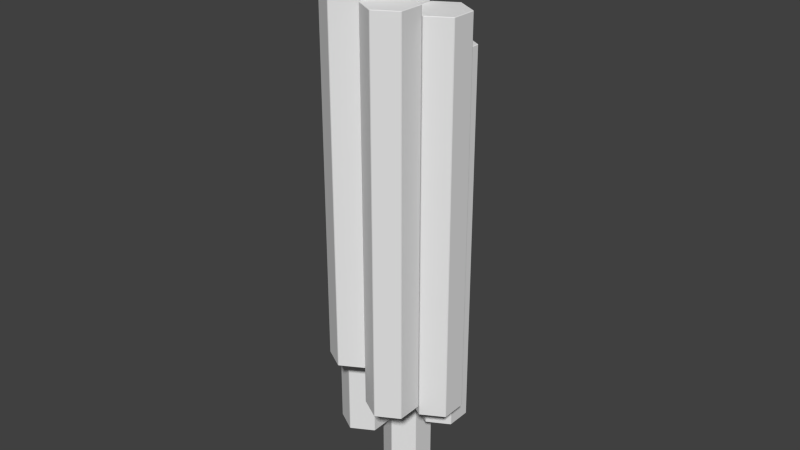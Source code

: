 # Source: Hex_Tower.blend  (saved by Blender 2.76.0; exported with 4.5.12 LTS)
import bpy
from mathutils import Matrix  # noqa: F401  (used for matrix-valued properties, if any)

bpy.ops.wm.read_factory_settings(use_empty=True)
scene = bpy.context.scene
scene.name = 'Scene'

# ---- collections
col_collection_1 = bpy.data.collections.new('Collection 1'); scene.collection.children.link(col_collection_1)

# ---- world
world_world = bpy.data.worlds.new('World'); scene.world = world_world
world_world.color = (0.05088, 0.05088, 0.05088)
world_world.use_sun_shadow = False
world_world.sun_shadow_jitter_overblur = 0.0
world_world.cycles.sampling_method = 'MANUAL'
world_world.cycles.sample_map_resolution = 256

# ---- meshes
me_cylinder_001 = bpy.data.meshes.new('Cylinder.001')
me_cylinder_001.from_pydata([(-0.835, -0.4974, -15.25), (-0.8377, -0.519, -15.23), (-0.855, -0.489, -15.23), (-0.835, -0.4974, 0.0), (-0.855, -0.489, -0.02), (-0.8377, -0.519, -0.02), (-0.835, 0.4795, -15.25), (-0.855, 0.471, -15.23), (-0.8377, 0.501, -15.23), (-0.835, 0.4795, 0.0), (-0.8377, 0.501, -0.02), (-0.855, 0.471, -0.02), (0.011, 0.968, -15.25), (-0.006323, 0.981, -15.23), (0.02832, 0.981, -15.23), (0.011, 0.968, 0.0), (0.02832, 0.981, -0.02), (-0.006323, 0.981, -0.02), (0.857, 0.4795, -15.25), (0.8597, 0.501, -15.23), (0.877, 0.471, -15.23), (0.857, 0.4795, 0.0), (0.877, 0.471, -0.02), (0.8597, 0.501, -0.02), (0.857, -0.4974, -15.25), (0.877, -0.489, -15.23), (0.8597, -0.519, -15.23), (0.857, -0.4974, 0.0), (0.8597, -0.519, -0.02), (0.877, -0.489, -0.02), (0.011, -0.9859, -15.25), (0.02832, -0.999, -15.23), (-0.006323, -0.999, -15.23), (0.011, -0.9859, 0.0), (-0.006323, -0.999, -0.02), (0.02832, -0.999, -0.02), (-1.713, -2.009, -16.9), (-1.715, -2.03, -16.88), (-1.733, -2.0, -16.88), (-1.713, -2.009, -1.647), (-1.733, -2.0, -1.667), (-1.715, -2.03, -1.667), (-1.713, -1.032, -16.9), (-1.733, -1.04, -16.88), (-1.715, -1.01, -16.88), (-1.713, -1.032, -1.647), (-1.715, -1.01, -1.667), (-1.733, -1.04, -1.667), (-0.8665, -0.5432, -16.9), (-0.8838, -0.5301, -16.88), (-0.8492, -0.5301, -16.88), (-0.8665, -0.5432, -1.647), (-0.8492, -0.5301, -1.667), (-0.8838, -0.5301, -1.667), (-0.02045, -1.032, -16.9), (-0.01778, -1.01, -16.88), (-0.0004547, -1.04, -16.88), (-0.02045, -1.032, -1.647), (-0.0004547, -1.04, -1.667), (-0.01778, -1.01, -1.667), (-0.02045, -2.009, -16.9), (-0.0004547, -2.0, -16.88), (-0.01778, -2.03, -16.88), (-0.02045, -2.009, -1.647), (-0.01778, -2.03, -1.667), (-0.0004547, -2.0, -1.667), (-0.8665, -2.497, -16.9), (-0.8492, -2.51, -16.88), (-0.8838, -2.51, -16.88), (-0.8665, -2.497, -1.647), (-0.8838, -2.51, -1.667), (-0.8492, -2.51, -1.667), (0.04284, -2.017, -18.37), (0.04016, -2.039, -18.35), (0.02284, -2.009, -18.35), (0.04284, -2.017, -3.113), (0.02284, -2.009, -3.133), (0.04016, -2.039, -3.133), (0.04284, -1.04, -18.37), (0.02284, -1.049, -18.35), (0.04016, -1.019, -18.35), (0.04284, -1.04, -3.113), (0.04016, -1.019, -3.133), (0.02284, -1.049, -3.133), (0.8889, -0.5516, -18.37), (0.8715, -0.5386, -18.35), (0.9062, -0.5386, -18.35), (0.8889, -0.5516, -3.113), (0.9062, -0.5386, -3.133), (0.8715, -0.5386, -3.133), (1.735, -1.04, -18.37), (1.738, -1.019, -18.35), (1.755, -1.049, -18.35), (1.735, -1.04, -3.113), (1.755, -1.049, -3.133), (1.738, -1.019, -3.133), (1.735, -2.017, -18.37), (1.755, -2.009, -18.35), (1.738, -2.039, -18.35), (1.735, -2.017, -3.113), (1.738, -2.039, -3.133), (1.755, -2.009, -3.133), (0.8889, -2.505, -18.37), (0.9062, -2.519, -18.35), (0.8715, -2.519, -18.35), (0.8889, -2.505, -3.113), (0.8715, -2.519, -3.133), (0.9062, -2.519, -3.133), (0.9273, -0.495, -18.74), (0.9246, -0.5165, -18.72), (0.9073, -0.4865, -18.72), (0.9273, -0.495, -3.484), (0.9073, -0.4865, -3.504), (0.9246, -0.5165, -3.504), (0.9273, 0.4819, -18.74), (0.9073, 0.4735, -18.72), (0.9246, 0.5035, -18.72), (0.9273, 0.4819, -3.484), (0.9246, 0.5035, -3.504), (0.9073, 0.4735, -3.504), (1.773, 0.9704, -18.74), (1.756, 0.9835, -18.72), (1.791, 0.9835, -18.72), (1.773, 0.9704, -3.484), (1.791, 0.9835, -3.504), (1.756, 0.9835, -3.504), (2.619, 0.4819, -18.74), (2.622, 0.5035, -18.72), (2.639, 0.4735, -18.72), (2.619, 0.4819, -3.484), (2.639, 0.4735, -3.504), (2.622, 0.5035, -3.504), (2.619, -0.495, -18.74), (2.639, -0.4865, -18.72), (2.622, -0.5165, -18.72), (2.619, -0.495, -3.484), (2.622, -0.5165, -3.504), (2.639, -0.4865, -3.504), (1.773, -0.9834, -18.74), (1.791, -0.9965, -18.72), (1.756, -0.9965, -18.72), (1.773, -0.9834, -3.484), (1.756, -0.9965, -3.504), (1.791, -0.9965, -3.504), (0.0389, 1.04, -20.4), (0.03622, 1.019, -20.38), (0.0189, 1.049, -20.38), (0.0389, 1.04, -5.148), (0.0189, 1.049, -5.168), (0.03622, 1.019, -5.168), (0.0389, 2.017, -20.4), (0.0189, 2.009, -20.38), (0.03622, 2.039, -20.38), (0.0389, 2.017, -5.148), (0.03622, 2.039, -5.168), (0.0189, 2.009, -5.168), (0.8849, 2.506, -20.4), (0.8676, 2.519, -20.38), (0.9022, 2.519, -20.38), (0.8849, 2.506, -5.148), (0.9022, 2.519, -5.168), (0.8676, 2.519, -5.168), (1.731, 2.017, -20.4), (1.734, 2.039, -20.38), (1.751, 2.009, -20.38), (1.731, 2.017, -5.148), (1.751, 2.009, -5.168), (1.734, 2.039, -5.168), (1.731, 1.04, -20.4), (1.751, 1.049, -20.38), (1.734, 1.019, -20.38), (1.731, 1.04, -5.148), (1.734, 1.019, -5.168), (1.751, 1.049, -5.168), (0.8849, 0.552, -20.4), (0.9022, 0.5389, -20.38), (0.8676, 0.5389, -20.38), (0.8849, 0.552, -5.148), (0.8676, 0.5389, -5.168), (0.9022, 0.5389, -5.168), (-1.728, 1.042, -23.52), (-1.731, 1.02, -23.5), (-1.748, 1.05, -23.5), (-1.728, 1.042, -8.264), (-1.748, 1.05, -8.284), (-1.731, 1.02, -8.284), (-1.728, 2.019, -23.52), (-1.748, 2.01, -23.5), (-1.731, 2.04, -23.5), (-1.728, 2.019, -8.264), (-1.731, 2.04, -8.284), (-1.748, 2.01, -8.284), (-0.8821, 2.507, -23.52), (-0.8994, 2.52, -23.5), (-0.8648, 2.52, -23.5), (-0.8821, 2.507, -8.264), (-0.8648, 2.52, -8.284), (-0.8994, 2.52, -8.284), (-0.03605, 2.019, -23.52), (-0.03337, 2.04, -23.5), (-0.01605, 2.01, -23.5), (-0.03605, 2.019, -8.264), (-0.01605, 2.01, -8.284), (-0.03337, 2.04, -8.284), (-0.03605, 1.042, -23.52), (-0.01605, 1.05, -23.5), (-0.03337, 1.02, -23.5), (-0.03605, 1.042, -8.264), (-0.03337, 1.02, -8.284), (-0.01605, 1.05, -8.284), (-0.8821, 0.5532, -23.52), (-0.8648, 0.5401, -23.5), (-0.8994, 0.5401, -23.5), (-0.8821, 0.5532, -8.264), (-0.8994, 0.5401, -8.284), (-0.8648, 0.5401, -8.284), (-2.599, -0.4924, -21.09), (-2.602, -0.514, -21.07), (-2.619, -0.484, -21.07), (-2.599, -0.4924, -5.834), (-2.619, -0.484, -5.854), (-2.602, -0.514, -5.854), (-2.599, 0.4845, -21.09), (-2.619, 0.476, -21.07), (-2.602, 0.506, -21.07), (-2.599, 0.4845, -5.834), (-2.602, 0.506, -5.854), (-2.619, 0.476, -5.854), (-1.753, 0.973, -21.09), (-1.77, 0.986, -21.07), (-1.736, 0.986, -21.07), (-1.753, 0.973, -5.834), (-1.736, 0.986, -5.854), (-1.77, 0.986, -5.854), (-0.907, 0.4845, -21.09), (-0.9043, 0.506, -21.07), (-0.887, 0.476, -21.07), (-0.907, 0.4845, -5.834), (-0.887, 0.476, -5.854), (-0.9043, 0.506, -5.854), (-0.907, -0.4924, -21.09), (-0.887, -0.484, -21.07), (-0.9043, -0.514, -21.07), (-0.907, -0.4924, -5.834), (-0.9043, -0.514, -5.854), (-0.887, -0.484, -5.854), (-1.753, -0.9809, -21.09), (-1.736, -0.994, -21.07), (-1.77, -0.994, -21.07), (-1.753, -0.9809, -5.834), (-1.77, -0.994, -5.854), (-1.736, -0.994, -5.854)], [], [(32, 34, 5, 1), (14, 16, 23, 19), (20, 22, 29, 25), (26, 28, 35, 31), (8, 10, 17, 13), (9, 3, 33, 27, 21, 15), (2, 4, 11, 7), (0, 1, 2), (3, 4, 5), (6, 7, 8), (9, 10, 11), (12, 13, 14), (15, 16, 17), (18, 19, 20), (21, 22, 23), (24, 25, 26), (27, 28, 29), (30, 31, 32), (33, 34, 35), (2, 7, 6, 0), (11, 4, 3, 9), (1, 5, 4, 2), (10, 8, 7, 11), (8, 13, 12, 6), (17, 10, 9, 15), (16, 14, 13, 17), (14, 19, 18, 12), (23, 16, 15, 21), (22, 20, 19, 23), (20, 25, 24, 18), (29, 22, 21, 27), (28, 26, 25, 29), (26, 31, 30, 24), (35, 28, 27, 33), (34, 32, 31, 35), (32, 1, 0, 30), (5, 34, 33, 3), (0, 6, 12, 18, 24, 30), (68, 70, 41, 37), (50, 52, 59, 55), (56, 58, 65, 61), (62, 64, 71, 67), (44, 46, 53, 49), (45, 39, 69, 63, 57, 51), (38, 40, 47, 43), (36, 37, 38), (39, 40, 41), (42, 43, 44), (45, 46, 47), (48, 49, 50), (51, 52, 53), (54, 55, 56), (57, 58, 59), (60, 61, 62), (63, 64, 65), (66, 67, 68), (69, 70, 71), (38, 43, 42, 36), (47, 40, 39, 45), (37, 41, 40, 38), (46, 44, 43, 47), (44, 49, 48, 42), (53, 46, 45, 51), (52, 50, 49, 53), (50, 55, 54, 48), (59, 52, 51, 57), (58, 56, 55, 59), (56, 61, 60, 54), (65, 58, 57, 63), (64, 62, 61, 65), (62, 67, 66, 60), (71, 64, 63, 69), (70, 68, 67, 71), (68, 37, 36, 66), (41, 70, 69, 39), (36, 42, 48, 54, 60, 66), (104, 106, 77, 73), (86, 88, 95, 91), (92, 94, 101, 97), (98, 100, 107, 103), (80, 82, 89, 85), (81, 75, 105, 99, 93, 87), (74, 76, 83, 79), (72, 73, 74), (75, 76, 77), (78, 79, 80), (81, 82, 83), (84, 85, 86), (87, 88, 89), (90, 91, 92), (93, 94, 95), (96, 97, 98), (99, 100, 101), (102, 103, 104), (105, 106, 107), (74, 79, 78, 72), (83, 76, 75, 81), (73, 77, 76, 74), (82, 80, 79, 83), (80, 85, 84, 78), (89, 82, 81, 87), (88, 86, 85, 89), (86, 91, 90, 84), (95, 88, 87, 93), (94, 92, 91, 95), (92, 97, 96, 90), (101, 94, 93, 99), (100, 98, 97, 101), (98, 103, 102, 96), (107, 100, 99, 105), (106, 104, 103, 107), (104, 73, 72, 102), (77, 106, 105, 75), (72, 78, 84, 90, 96, 102), (140, 142, 113, 109), (122, 124, 131, 127), (128, 130, 137, 133), (134, 136, 143, 139), (116, 118, 125, 121), (117, 111, 141, 135, 129, 123), (110, 112, 119, 115), (108, 109, 110), (111, 112, 113), (114, 115, 116), (117, 118, 119), (120, 121, 122), (123, 124, 125), (126, 127, 128), (129, 130, 131), (132, 133, 134), (135, 136, 137), (138, 139, 140), (141, 142, 143), (110, 115, 114, 108), (119, 112, 111, 117), (109, 113, 112, 110), (118, 116, 115, 119), (116, 121, 120, 114), (125, 118, 117, 123), (124, 122, 121, 125), (122, 127, 126, 120), (131, 124, 123, 129), (130, 128, 127, 131), (128, 133, 132, 126), (137, 130, 129, 135), (136, 134, 133, 137), (134, 139, 138, 132), (143, 136, 135, 141), (142, 140, 139, 143), (140, 109, 108, 138), (113, 142, 141, 111), (108, 114, 120, 126, 132, 138), (176, 178, 149, 145), (158, 160, 167, 163), (164, 166, 173, 169), (170, 172, 179, 175), (152, 154, 161, 157), (153, 147, 177, 171, 165, 159), (146, 148, 155, 151), (144, 145, 146), (147, 148, 149), (150, 151, 152), (153, 154, 155), (156, 157, 158), (159, 160, 161), (162, 163, 164), (165, 166, 167), (168, 169, 170), (171, 172, 173), (174, 175, 176), (177, 178, 179), (146, 151, 150, 144), (155, 148, 147, 153), (145, 149, 148, 146), (154, 152, 151, 155), (152, 157, 156, 150), (161, 154, 153, 159), (160, 158, 157, 161), (158, 163, 162, 156), (167, 160, 159, 165), (166, 164, 163, 167), (164, 169, 168, 162), (173, 166, 165, 171), (172, 170, 169, 173), (170, 175, 174, 168), (179, 172, 171, 177), (178, 176, 175, 179), (176, 145, 144, 174), (149, 178, 177, 147), (144, 150, 156, 162, 168, 174), (212, 214, 185, 181), (194, 196, 203, 199), (200, 202, 209, 205), (206, 208, 215, 211), (188, 190, 197, 193), (189, 183, 213, 207, 201, 195), (182, 184, 191, 187), (180, 181, 182), (183, 184, 185), (186, 187, 188), (189, 190, 191), (192, 193, 194), (195, 196, 197), (198, 199, 200), (201, 202, 203), (204, 205, 206), (207, 208, 209), (210, 211, 212), (213, 214, 215), (182, 187, 186, 180), (191, 184, 183, 189), (181, 185, 184, 182), (190, 188, 187, 191), (188, 193, 192, 186), (197, 190, 189, 195), (196, 194, 193, 197), (194, 199, 198, 192), (203, 196, 195, 201), (202, 200, 199, 203), (200, 205, 204, 198), (209, 202, 201, 207), (208, 206, 205, 209), (206, 211, 210, 204), (215, 208, 207, 213), (214, 212, 211, 215), (212, 181, 180, 210), (185, 214, 213, 183), (180, 186, 192, 198, 204, 210), (248, 250, 221, 217), (230, 232, 239, 235), (236, 238, 245, 241), (242, 244, 251, 247), (224, 226, 233, 229), (225, 219, 249, 243, 237, 231), (218, 220, 227, 223), (216, 217, 218), (219, 220, 221), (222, 223, 224), (225, 226, 227), (228, 229, 230), (231, 232, 233), (234, 235, 236), (237, 238, 239), (240, 241, 242), (243, 244, 245), (246, 247, 248), (249, 250, 251), (218, 223, 222, 216), (227, 220, 219, 225), (217, 221, 220, 218), (226, 224, 223, 227), (224, 229, 228, 222), (233, 226, 225, 231), (232, 230, 229, 233), (230, 235, 234, 228), (239, 232, 231, 237), (238, 236, 235, 239), (236, 241, 240, 234), (245, 238, 237, 243), (244, 242, 241, 245), (242, 247, 246, 240), (251, 244, 243, 249), (250, 248, 247, 251), (248, 217, 216, 246), (221, 250, 249, 219), (216, 222, 228, 234, 240, 246)])
me_cylinder_001.use_remesh_preserve_volume = False
me_cylinder_001.use_remesh_preserve_attributes = False
me_cylinder_001.use_mirror_vertex_groups = False
me_cylinder_001.update()

# ---- objects
ob_cylinder = bpy.data.objects.new('Cylinder', me_cylinder_001)

# ---- transforms, parenting, visibility, modifiers, constraints
ob_cylinder.location = (0.2002, 0.3813, 1.089)
ob_cylinder.lineart.crease_threshold = 0.0

# ---- collection membership
col_collection_1.objects.link(ob_cylinder)

# ---- scene / render settings (as saved in the file)
scene.frame_start = 1; scene.frame_end = 250; scene.frame_set(1)
scene.render.engine = 'CYCLES'
scene.render.resolution_percentage = 50
scene.render.dither_intensity = 0.0
scene.cycles.use_denoising = False
scene.cycles.samples = 10
scene.cycles.sampling_pattern = 'TABULATED_SOBOL'
scene.cycles.light_sampling_threshold = 0.0
scene.cycles.use_adaptive_sampling = False
scene.cycles.use_light_tree = False
scene.cycles.blur_glossy = 0.0
scene.cycles.pixel_filter_type = 'GAUSSIAN'
scene.cycles.sample_clamp_indirect = 0.0
scene.view_settings.view_transform = 'Standard'
bpy.context.view_layer.update()

# ---- added for rendering (the .blend has no active camera and no usable light): camera, sun
cam_auto = bpy.data.cameras.new('AutoCamera')
cam_auto.lens = 50.0
cam_auto.sensor_width = 36.0
cam_auto.clip_end = 1000.0
ob_auto_camera = bpy.data.objects.new('AutoCamera', cam_auto)
scene.collection.objects.link(ob_auto_camera)
ob_auto_camera.location = (22.9885, -26.9518, 7.55312)
ob_auto_camera.rotation_euler = (1.09748, -7.21219e-08, 0.694738)
scene.camera = ob_auto_camera
light_auto_sun = bpy.data.lights.new('AutoSun', 'SUN')
light_auto_sun.energy = 3.0
light_auto_sun.angle = 0.0523599
ob_auto_sun = bpy.data.objects.new('AutoSun', light_auto_sun)
scene.collection.objects.link(ob_auto_sun)
ob_auto_sun.rotation_euler = (0.872665, 0.174533, 0.523599)
bpy.context.view_layer.update()

